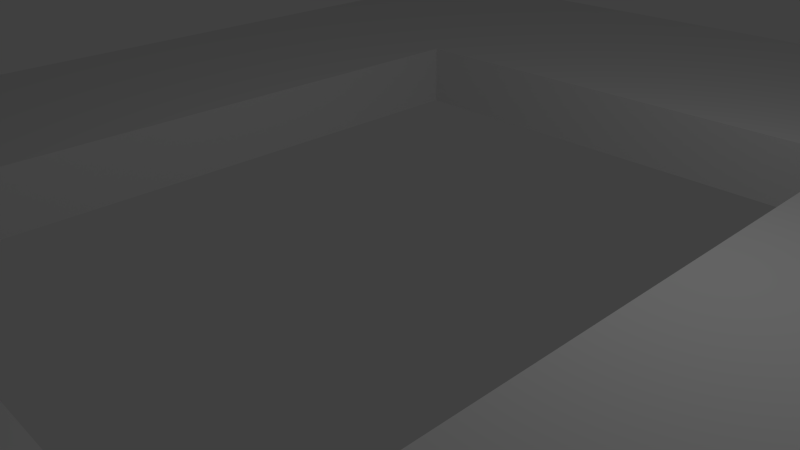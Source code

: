 # Source: Magnet_Test.blend  (saved by Blender 2.70.0; exported with 4.5.12 LTS)
import bpy
from mathutils import Matrix  # noqa: F401  (used for matrix-valued properties, if any)

bpy.ops.wm.read_factory_settings(use_empty=True)
scene = bpy.context.scene
scene.name = 'Scene'

# ---- collections
col_collection_1 = bpy.data.collections.new('Collection 1'); scene.collection.children.link(col_collection_1)

# ---- materials (node trees are filled in below, after node groups)
mat_material = bpy.data.materials.new('Material')
mat_material.alpha_threshold = 0.0
mat_material.use_transparent_shadow = False
mat_material.roughness = 0.5
mat_material.line_color = (0.0, 0.0, 0.0, 1.0)

# ---- material node trees

# ---- world
world_world = bpy.data.worlds.new('World'); scene.world = world_world
world_world.color = (0.05088, 0.05088, 0.05088)
world_world.use_sun_shadow = False
world_world.sun_shadow_jitter_overblur = 0.0
world_world.cycles.sampling_method = 'MANUAL'
world_world.cycles.sample_map_resolution = 256

# ---- cameras
cam_camera = bpy.data.cameras.new('Camera')
cam_camera.clip_end = 100.0
cam_camera.lens = 35.0
cam_camera.sensor_width = 32.0
cam_camera.sensor_height = 18.0
cam_camera.ortho_scale = 7.314
cam_camera.dof.focus_distance = 0.0
cam_camera.dof.aperture_fstop = 128.0

# ---- lights
light_lamp = bpy.data.lights.new('Lamp', 'POINT')
light_lamp.transmission_factor = 0.0
light_lamp.cutoff_distance = 30.0
light_lamp.energy = 100.0
light_lamp.shadow_buffer_clip_start = 1.001
light_lamp.shadow_soft_size = 0.1
light_lamp.shadow_maximum_resolution = 0.006
light_lamp.use_absolute_resolution = True
light_lamp.cycles.use_multiple_importance_sampling = False

# ---- meshes
me_cube = bpy.data.meshes.new('Cube')
me_cube.from_pydata([(8.0, 10.0, 0.0), (8.0, -10.0, 0.0), (-8.0, -10.0, 0.0), (-8.0, 10.0, 0.0), (8.0, 10.0, 1.0), (8.0, -10.0, 1.0), (-8.0, -10.0, 1.0), (-8.0, 10.0, 1.0), (3.8, 5.0, 1.0), (3.8, -5.0, 1.0), (-3.8, -5.0, 1.0), (-3.8, 5.0, 1.0), (3.8, 5.0, 0.0), (3.8, -5.0, 0.0), (-3.8, -5.0, 0.0), (-3.8, 5.0, 0.0)], [], [(7, 6, 10, 11), (0, 4, 5, 1), (1, 5, 6, 2), (2, 6, 7, 3), (4, 0, 3, 7), (11, 10, 14, 15), (6, 5, 9, 10), (4, 7, 11, 8), (5, 4, 8, 9), (10, 9, 13, 14), (8, 11, 15, 12), (9, 8, 12, 13), (3, 15, 14, 2), (2, 14, 13, 1), (1, 13, 12, 0), (3, 0, 12, 15)])
_uv = me_cube.uv_layers.new(name='UVMap')
_uv.uv.foreach_set('vector', [0.4571, 0.625, 0.4571, 1.788e-07, 0.5771, 0.1563, 0.5771, 0.4688, 0.9143, 0.0, 0.9429, 1.192e-07, 0.9429, 0.625, 0.9143, 0.625, 1.0, 0.5, 0.9714, 0.5, 0.9714, 0.0, 1.0, 4.47e-08, 0.9429, 0.0, 0.9714, 5.96e-08, 0.9714, 0.625, 0.9429, 0.625, 0.9714, 0.5, 1.0, 0.5, 1.0, 1.0, 0.9714, 1.0, 0.4571, 0.625, 0.4571, 0.9375, 0.4286, 0.9375, 0.4286, 0.625, 0.4571, 1.788e-07, 0.9143, 0.0, 0.7943, 0.1563, 0.5771, 0.1563, 0.9143, 0.625, 0.4571, 0.625, 0.5771, 0.4688, 0.7943, 0.4688, 0.9143, 0.0, 0.9143, 0.625, 0.7943, 0.4688, 0.7943, 0.1563, 0.4857, 0.8625, 0.4857, 0.625, 0.5143, 0.625, 0.5143, 0.8625, 1.022e-08, 0.8625, 0.0, 0.625, 0.02857, 0.625, 0.02857, 0.8625, 0.4857, 0.625, 0.4857, 0.9375, 0.4571, 0.9375, 0.4571, 0.625, 0.0, 0.0, 0.12, 0.1563, 0.12, 0.4687, 8.174e-08, 0.625, 8.174e-08, 0.625, 0.12, 0.4687, 0.3371, 0.4688, 0.4571, 0.625, 0.4571, 0.625, 0.3371, 0.4688, 0.3371, 0.1563, 0.4571, 0.0, 0.0, 0.0, 0.4571, 0.0, 0.3371, 0.1563, 0.12, 0.1563])
me_cube.materials.append(mat_material)
me_cube.use_remesh_preserve_volume = False
me_cube.use_remesh_preserve_attributes = False
me_cube.use_mirror_vertex_groups = False
me_cube.update()

# ---- objects
ob_cube = bpy.data.objects.new('Cube', me_cube)
ob_lamp = bpy.data.objects.new('Lamp', light_lamp)
ob_camera = bpy.data.objects.new('Camera', cam_camera)

# ---- transforms, parenting, visibility, modifiers, constraints
ob_cube.location = (0.0, 0.0, 0.0)
ob_cube.lock_rotations_4d = False
ob_cube.empty_display_type = 'ARROWS'
ob_cube.lineart.crease_threshold = 0.0
ob_lamp.location = (4.076, 1.005, 5.904)
ob_lamp.rotation_euler = (0.6503, 0.05522, 1.866)
ob_lamp.lock_rotations_4d = False
ob_lamp.empty_display_type = 'ARROWS'
ob_lamp.color = (0.0, 0.0, 0.0, 0.0)
ob_lamp.lineart.crease_threshold = 0.0
ob_camera.location = (7.481, -6.508, 5.344)
ob_camera.rotation_euler = (1.109, 0.01082, 0.8149)
ob_camera.lock_rotations_4d = False
ob_camera.empty_display_type = 'ARROWS'
ob_camera.color = (0.0, 0.0, 0.0, 0.0)
ob_camera.display_type = 'WIRE'
ob_camera.lineart.crease_threshold = 0.0

# ---- collection membership
col_collection_1.objects.link(ob_cube)
col_collection_1.objects.link(ob_lamp)
col_collection_1.objects.link(ob_camera)

# ---- scene / render settings (as saved in the file)
scene.camera = ob_camera
scene.frame_start = 1; scene.frame_end = 250; scene.frame_set(1)
scene.render.engine = 'BLENDER_EEVEE_NEXT'
scene.render.resolution_percentage = 50
scene.render.dither_intensity = 0.0
scene.cycles.use_denoising = False
scene.cycles.samples = 10
scene.cycles.sampling_pattern = 'TABULATED_SOBOL'
scene.cycles.light_sampling_threshold = 0.0
scene.cycles.use_adaptive_sampling = False
scene.cycles.use_light_tree = False
scene.cycles.blur_glossy = 0.0
scene.cycles.volume_bounces = 1
scene.cycles.pixel_filter_type = 'GAUSSIAN'
scene.cycles.sample_clamp_indirect = 0.0
scene.view_settings.view_transform = 'Standard'
bpy.context.view_layer.update()
